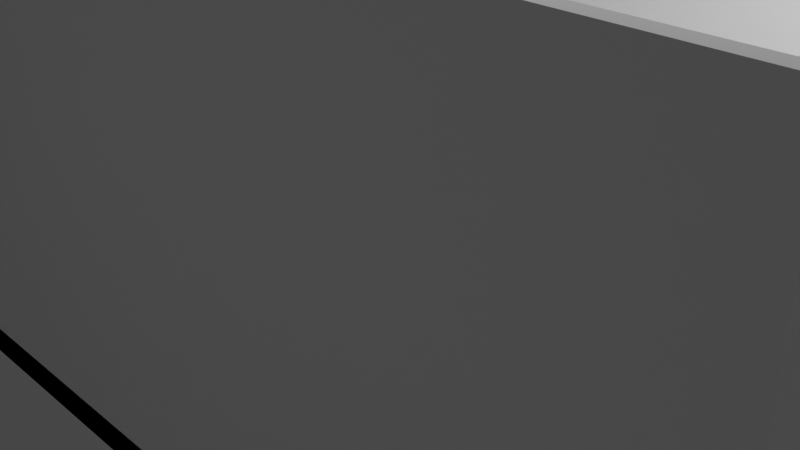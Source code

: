 # Source: hab-peticion3.blend  (saved by Blender 3.3.6; exported with 4.5.12 LTS)
import bpy
from mathutils import Matrix  # noqa: F401  (used for matrix-valued properties, if any)

bpy.ops.wm.read_factory_settings(use_empty=True)
scene = bpy.context.scene
scene.name = 'Scene'

# ---- collections
col_collection = bpy.data.collections.new('Collection'); scene.collection.children.link(col_collection)

# ---- world
world_world = bpy.data.worlds.new('World'); scene.world = world_world
world_world.use_nodes = True; world_world.node_tree.nodes.clear()
_N = world_world.node_tree.nodes; _L = world_world.node_tree.links
n0 = _N.new('ShaderNodeOutputWorld'); n0.name = 'World Output'; n0.location = (300, 300)
n1 = _N.new('ShaderNodeBackground'); n1.name = 'Background'; n1.location = (10, 300)
n1.inputs[0].default_value = (0.05088, 0.05088, 0.05088, 1.0)
_L.new(n1.outputs[0], n0.inputs[0])
n0.is_active_output = True
world_world.color = (0.05088, 0.05088, 0.05088)
world_world.use_sun_shadow = False
world_world.sun_shadow_jitter_overblur = 0.0

# ---- cameras
cam_camera = bpy.data.cameras.new('Camera')
cam_camera.clip_end = 100.0
cam_camera.ortho_scale = 7.314

# ---- lights
light_light = bpy.data.lights.new('Light', 'POINT')
light_light.transmission_factor = 0.0
light_light.energy = 1000.0
light_light.shadow_soft_size = 0.1
light_light.shadow_maximum_resolution = 0.006
light_light.use_absolute_resolution = True

# ---- meshes
me_plane_008 = bpy.data.meshes.new('Plane.008')
me_plane_008.from_pydata([(-1.0, -1.0, 0.0), (1.0, -1.0, 0.0), (-1.0, 1.0, 0.0), (1.0, 1.0, 0.0), (-1.0, -1.0, 0.02), (1.0, -1.0, 0.02), (-1.0, 1.0, 0.02), (1.0, 1.0, 0.02)], [], [(0, 2, 3, 1), (4, 5, 7, 6), (2, 0, 4, 6), (0, 1, 5, 4), (1, 3, 7, 5), (3, 2, 6, 7)])
_uv = me_plane_008.uv_layers.new(name='UVMap')
_uv.uv.foreach_set('vector', [0.0, 0.0, 0.0, 1.0, 1.0, 1.0, 1.0, 0.0, 0.0, 0.0, 1.0, 0.0, 1.0, 1.0, 0.0, 1.0, 0.0, 1.0, 0.0, 0.0, 0.0, 0.0, 0.0, 1.0, 0.0, 0.0, 1.0, 0.0, 1.0, 0.0, 0.0, 0.0, 1.0, 0.0, 1.0, 1.0, 1.0, 1.0, 1.0, 0.0, 1.0, 1.0, 0.0, 1.0, 0.0, 1.0, 1.0, 1.0])
me_plane_008.update()
me_plane_007 = bpy.data.meshes.new('Plane.007')
me_plane_007.from_pydata([(-1.0, -1.0, 0.0), (1.0, -1.0, 0.0), (-1.0, 1.0, 0.0), (1.0, 1.0, 0.0), (-1.0, 1.0, 0.0), (-1.0, -1.0, 0.0), (1.0, -1.0, 0.0), (1.0, 1.0, 0.0), (1.0, -1.0, 0.6533), (1.0, 1.0, 0.6533), (-1.0, -1.0, -0.04), (1.0, -1.0, -0.04), (-1.0, 1.0, -0.04), (1.0, 1.0, -0.04), (-0.9837, 0.9837, -0.03266), (-0.9837, -0.9837, -0.03266), (0.9837, -0.9837, -0.03266), (0.9837, 0.9837, -0.03266), (0.9717, -0.9717, 0.6533), (0.9717, 0.9717, 0.6533)], [], [(6, 7, 9, 8), (0, 1, 6, 5), (1, 3, 7, 6), (2, 0, 5, 4), (3, 2, 4, 7), (16, 18, 19, 17), (10, 15, 16, 11), (11, 16, 17, 13), (12, 14, 15, 10), (13, 17, 14, 12), (0, 2, 12, 10), (1, 0, 10, 11), (3, 1, 11, 13), (2, 3, 13, 12), (8, 9, 19, 18)])
_uv = me_plane_007.uv_layers.new(name='UVMap')
_uv.uv.foreach_set('vector', [1.0, 0.0, 1.0, 1.0, 1.0, 1.0, 1.0, 0.0, 0.0, 0.0, 1.0, 0.0, 1.0, 0.0, 0.0, 0.0, 1.0, 0.0, 1.0, 1.0, 1.0, 1.0, 1.0, 0.0, 0.0, 1.0, 0.0, 0.0, 0.0, 0.0, 0.0, 1.0, 1.0, 1.0, 0.0, 1.0, 0.0, 1.0, 1.0, 1.0, 1.0, 0.0, 1.0, 0.0, 1.0, 1.0, 1.0, 1.0, 0.0, 0.0, 0.0, 0.0, 1.0, 0.0, 1.0, 0.0, 1.0, 0.0, 1.0, 0.0, 1.0, 1.0, 1.0, 1.0, 0.0, 1.0, 0.0, 1.0, 0.0, 0.0, 0.0, 0.0, 1.0, 1.0, 1.0, 1.0, 0.0, 1.0, 0.0, 1.0, 0.0, 0.0, 0.0, 1.0, 0.0, 1.0, 0.0, 0.0, 1.0, 0.0, 0.0, 0.0, 0.0, 0.0, 1.0, 0.0, 1.0, 1.0, 1.0, 0.0, 1.0, 0.0, 1.0, 1.0, 0.0, 1.0, 1.0, 1.0, 1.0, 1.0, 0.0, 1.0, 1.0, 0.0, 1.0, 1.0, 1.0, 1.0, 1.0, 0.0])
me_plane_007.update()
me_plane = bpy.data.meshes.new('Plane')
me_plane.from_pydata([(-1.0, -1.0, 0.0), (1.0, -1.0, 0.0), (-1.0, 1.0, 0.0), (1.0, 1.0, 0.0), (-1.0, 1.0, 0.6529), (1.0, 1.0, 0.6529), (-0.9717, -0.9717, 0.0), (0.9717, -0.9717, 0.0), (-0.9717, 0.9717, 0.0), (0.9717, 0.9717, 0.0)], [], [(3, 2, 4, 5), (0, 2, 8, 6), (1, 0, 6, 7), (3, 1, 7, 9), (2, 3, 9, 8)])
_uv = me_plane.uv_layers.new(name='UVMap')
_uv.uv.foreach_set('vector', [1.0, 1.0, 0.0, 1.0, 0.0, 1.0, 1.0, 1.0, 0.0, 0.0, 0.0, 1.0, 0.0, 1.0, 0.0, 0.0, 1.0, 0.0, 0.0, 0.0, 0.0, 0.0, 1.0, 0.0, 1.0, 1.0, 1.0, 0.0, 1.0, 0.0, 1.0, 1.0, 0.0, 1.0, 1.0, 1.0, 1.0, 1.0, 0.0, 1.0])
me_plane.update()
me_plane_001 = bpy.data.meshes.new('Plane.001')
me_plane_001.from_pydata([(-1.0, -1.0, 0.0), (1.0, -1.0, 0.0), (-1.0, 1.0, 0.0), (1.0, 1.0, 0.0), (-1.0, -1.0, 0.04), (1.0, -1.0, 0.04), (-1.0, 1.0, 0.04), (1.0, 1.0, 0.04)], [], [(0, 2, 3, 1), (4, 5, 7, 6), (2, 0, 4, 6), (0, 1, 5, 4), (1, 3, 7, 5), (3, 2, 6, 7)])
_uv = me_plane_001.uv_layers.new(name='UVMap')
_uv.uv.foreach_set('vector', [0.0, 0.0, 0.0, 1.0, 1.0, 1.0, 1.0, 0.0, 0.0, 0.0, 1.0, 0.0, 1.0, 1.0, 0.0, 1.0, 0.0, 1.0, 0.0, 0.0, 0.0, 0.0, 0.0, 1.0, 0.0, 0.0, 1.0, 0.0, 1.0, 0.0, 0.0, 0.0, 1.0, 0.0, 1.0, 1.0, 1.0, 1.0, 1.0, 0.0, 1.0, 1.0, 0.0, 1.0, 0.0, 1.0, 1.0, 1.0])
me_plane_001.update()
me_plane_002 = bpy.data.meshes.new('Plane.002')
me_plane_002.from_pydata([(-1.0, -1.0, 0.0), (1.0, -1.0, 0.0), (-1.0, -1.0, 0.6587), (1.0, -1.0, 0.6587)], [], [(1, 0, 2, 3)])
_uv = me_plane_002.uv_layers.new(name='UVMap')
_uv.uv.foreach_set('vector', [0.0, 0.0, 0.0, 0.0, 0.0, 0.0, 0.0, 0.0])
me_plane_002.update()
me_plane_005 = bpy.data.meshes.new('Plane.005')
me_plane_005.from_pydata([(-1.028, -1.028, 0.0), (1.028, -1.028, 0.0), (-1.028, 1.028, 0.0), (1.028, 2.78, 0.0), (-0.07947, 1.028, 0.0), (-0.07932, 2.792, 0.0)], [], [(0, 1, 3, 5, 4, 2)])
_uv = me_plane_005.uv_layers.new(name='UVMap')
_uv.uv.foreach_set('vector', [0.0, 0.0, 0.0, 0.0, 0.0, 0.0, 0.0, 0.0, 0.0, 0.0, 0.0, 0.0])
me_plane_005.update()
me_plane_010 = bpy.data.meshes.new('Plane.010')
me_plane_010.from_pydata([(-0.5662, 1.0, 0.0), (0.5795, 2.565, 0.0), (-0.5662, 1.0, 0.7898), (0.5795, 2.565, 0.7898), (-0.5662, 1.0, 0.0), (-0.5662, 1.0, 0.7898), (-0.5945, 2.565, 0.0), (-0.5945, 2.536, 0.7898)], [], [(2, 0, 4, 5), (1, 3, 7, 6)])
_uv = me_plane_010.uv_layers.new(name='UVMap')
_uv.uv.foreach_set('vector', [0.0, 0.0, 0.0, 0.0, 0.0, 0.0, 0.0, 0.0, 0.0, 0.0, 0.0, 0.0, 0.0, 0.0, 0.0, 0.0])
me_plane_010.update()
me_plane_011 = bpy.data.meshes.new('Plane.011')
me_plane_011.from_pydata([(-1.028, -0.7581, 0.0), (1.028, -0.7581, 0.0), (-1.028, 1.028, 0.0), (1.028, 1.028, 0.0), (-0.5945, 2.565, 0.0), (0.5795, 2.565, 0.0), (-0.5945, 1.028, 0.0), (0.5795, 1.028, 0.0)], [], [(2, 0, 1, 3, 7, 5, 4, 6)])
_uv = me_plane_011.uv_layers.new(name='UVMap')
_uv.uv.foreach_set('vector', [0.0, 0.0, 0.0, 0.0, 0.0, 0.0, 0.0, 0.0, 0.0, 0.0, 0.0, 0.0, 0.0, 0.0, 0.0, 0.0])
me_plane_011.update()
me_plane_012 = bpy.data.meshes.new('Plane.012')
me_plane_012.from_pydata([(-0.3397, -0.2346, 0.0), (-0.3397, -0.2346, 0.6869), (-0.3397, 0.2346, 0.0), (-0.3397, 0.2346, 0.6869), (0.3397, -0.2346, 0.0), (0.3397, 0.2346, 0.0), (-0.3166, -0.2116, -1.49e-08), (-0.3166, -0.2116, 0.6638), (-0.3166, 0.2116, -1.49e-08), (-0.3166, 0.2116, 0.6638), (0.3166, -0.2116, -1.49e-08), (0.3166, 0.2116, -1.49e-08)], [], [(0, 1, 3, 2), (2, 5, 4, 0), (6, 8, 9, 7), (8, 6, 10, 11)])
_uv = me_plane_012.uv_layers.new(name='UVMap')
_uv.uv.foreach_set('vector', [0.375, 0.0, 0.625, 0.0, 0.625, 0.25, 0.375, 0.25, 0.125, 0.5, 0.375, 0.5, 0.375, 0.75, 0.125, 0.75, 0.375, 0.0, 0.375, 0.25, 0.625, 0.25, 0.625, 0.0, 0.125, 0.5, 0.125, 0.75, 0.375, 0.75, 0.375, 0.5])
me_plane_012.update()
me_plane_013 = bpy.data.meshes.new('Plane.013')
me_plane_013.from_pydata([(-1.089, -1.323, 0.0), (1.089, -1.323, 0.0), (-1.089, 1.323, 0.0), (1.089, 1.323, 0.0), (-2.553, 0.7807, 0.0), (-2.553, -0.7807, 0.0), (2.556, 0.7807, 0.0), (2.556, -0.7807, 0.0), (-1.089, 0.7807, 0.0), (-1.089, -0.7807, 0.0), (1.089, 0.7807, -1.164e-10), (1.089, -0.7807, 1.863e-09)], [], [(1, 0, 9, 5, 4, 8, 2, 3, 10, 6, 7, 11)])
_uv = me_plane_013.uv_layers.new(name='UVMap')
_uv.uv.foreach_set('vector', [0.0, 0.0, 0.0, 0.0, 0.0, 0.0, 0.0, 0.0, 0.0, 0.0, 0.0, 0.0, 0.0, 0.0, 0.0, 0.0, 0.0, 0.0, 0.0, 0.0, 0.0, 0.0, 0.0, 0.0])
me_plane_013.update()
me_plane_003 = bpy.data.meshes.new('Plane.003')
me_plane_003.from_pydata([(-1.0, 1.0, 0.6529), (1.0, 1.0, 0.6529), (-0.9717, 0.9717, 0.0), (0.9717, 0.9717, 0.0), (-0.9717, 0.9717, 0.6529), (0.9717, 0.9717, 0.6529)], [], [(3, 5, 4, 2), (1, 0, 4, 5)])
_uv = me_plane_003.uv_layers.new(name='UVMap')
_uv.uv.foreach_set('vector', [1.0, 1.0, 1.0, 1.0, 0.0, 1.0, 0.0, 1.0, 1.0, 1.0, 0.0, 1.0, 0.0, 1.0, 1.0, 1.0])
me_plane_003.update()
me_plane_004 = bpy.data.meshes.new('Plane.004')
me_plane_004.from_pydata([(-1.0, -1.0, 0.0), (-1.0, 1.0, 0.0), (-1.0, 1.0, 0.6529), (-1.0, -1.0, 0.6529), (-0.9717, -0.9717, 0.0), (-0.9717, 0.9717, 0.0), (-0.9717, 0.9717, 0.6529), (-0.9717, -0.9717, 0.6529)], [], [(1, 0, 3, 2), (5, 6, 7, 4), (2, 3, 7, 6)])
_uv = me_plane_004.uv_layers.new(name='UVMap')
_uv.uv.foreach_set('vector', [0.0, 1.0, 0.0, 0.0, 0.0, 0.0, 0.0, 1.0, 0.0, 1.0, 0.0, 1.0, 0.0, 0.0, 0.0, 0.0, 0.0, 1.0, 0.0, 0.0, 0.0, 0.0, 0.0, 1.0])
me_plane_004.update()
me_plane_006 = bpy.data.meshes.new('Plane.006')
me_plane_006.from_pydata([(-1.0, -1.0, 0.0), (1.0, -1.0, 0.0), (-1.0, -1.0, 0.6529), (1.0, -1.0, 0.6529), (-0.9717, -0.9717, 0.0), (0.9717, -0.9717, 0.0), (-0.9717, -0.9717, 0.6529), (0.9717, -0.9717, 0.6529)], [], [(0, 1, 3, 2), (4, 6, 7, 5), (2, 3, 7, 6)])
_uv = me_plane_006.uv_layers.new(name='UVMap')
_uv.uv.foreach_set('vector', [0.0, 0.0, 1.0, 0.0, 1.0, 0.0, 0.0, 0.0, 0.0, 0.0, 0.0, 0.0, 1.0, 0.0, 1.0, 0.0, 0.0, 0.0, 1.0, 0.0, 1.0, 0.0, 0.0, 0.0])
me_plane_006.update()
me_plane_009 = bpy.data.meshes.new('Plane.009')
me_plane_009.from_pydata([(1.0, -1.0, 0.0), (1.0, 1.0, 0.0), (1.0, -1.0, 0.6529), (1.0, 1.0, 0.6529), (0.9717, -0.9717, 0.0), (0.9717, 0.9717, 0.0), (0.9717, -0.9717, 0.6529), (0.9717, 0.9717, 0.6529)], [], [(0, 1, 3, 2), (4, 6, 7, 5), (2, 3, 7, 6)])
_uv = me_plane_009.uv_layers.new(name='UVMap')
_uv.uv.foreach_set('vector', [1.0, 0.0, 1.0, 1.0, 1.0, 1.0, 1.0, 0.0, 1.0, 0.0, 1.0, 0.0, 1.0, 1.0, 1.0, 1.0, 1.0, 0.0, 1.0, 1.0, 1.0, 1.0, 1.0, 0.0])
me_plane_009.update()
me_plane_014 = bpy.data.meshes.new('Plane.014')
me_plane_014.from_pydata([(-1.0, 1.0, 0.0), (-0.05119, 1.0, 0.0), (-1.0, 1.0, 0.6587), (-0.05119, 1.0, 0.6587)], [], [(0, 1, 3, 2)])
_uv = me_plane_014.uv_layers.new(name='UVMap')
_uv.uv.foreach_set('vector', [0.0, 0.0, 0.0, 0.0, 0.0, 0.0, 0.0, 0.0])
me_plane_014.update()
me_plane_015 = bpy.data.meshes.new('Plane.015')
me_plane_015.from_pydata([(-0.05119, 1.0, 0.0), (-0.05119, 2.764, 0.0), (-0.05119, 1.0, 0.6587), (-0.05119, 2.764, 0.6587)], [], [(0, 1, 3, 2)])
_uv = me_plane_015.uv_layers.new(name='UVMap')
_uv.uv.foreach_set('vector', [0.0, 0.0, 0.0, 0.0, 0.0, 0.0, 0.0, 0.0])
me_plane_015.update()
me_plane_016 = bpy.data.meshes.new('Plane.016')
me_plane_016.from_pydata([(1.0, 2.752, 0.0), (-0.05119, 2.764, 0.0), (1.0, 2.752, 0.6587), (-0.05119, 2.764, 0.6587)], [], [(1, 0, 2, 3)])
_uv = me_plane_016.uv_layers.new(name='UVMap')
_uv.uv.foreach_set('vector', [0.0, 0.0, 0.0, 0.0, 0.0, 0.0, 0.0, 0.0])
me_plane_016.update()
me_plane_017 = bpy.data.meshes.new('Plane.017')
me_plane_017.from_pydata([(1.0, -1.0, 0.0), (1.0, 2.752, 0.0), (1.0, -1.0, 0.6587), (1.0, 2.752, 0.6587), (1.04, -1.0, 0.0), (1.04, 2.752, 0.0), (1.04, -1.0, 0.6587), (1.04, 2.752, 0.6587)], [], [(1, 0, 2, 3), (5, 7, 6, 4), (0, 1, 5, 4), (3, 2, 6, 7), (1, 3, 7, 5), (2, 0, 4, 6)])
_uv = me_plane_017.uv_layers.new(name='UVMap')
_uv.uv.foreach_set('vector', [0.0, 0.0, 0.0, 0.0, 0.0, 0.0, 0.0, 0.0, 0.0, 0.0, 0.0, 0.0, 0.0, 0.0, 0.0, 0.0, 0.0, 0.0, 0.0, 0.0, 0.0, 0.0, 0.0, 0.0, 0.0, 0.0, 0.0, 0.0, 0.0, 0.0, 0.0, 0.0, 0.0, 0.0, 0.0, 0.0, 0.0, 0.0, 0.0, 0.0, 0.0, 0.0, 0.0, 0.0, 0.0, 0.0, 0.0, 0.0])
me_plane_017.update()
me_plane_018 = bpy.data.meshes.new('Plane.018')
me_plane_018.from_pydata([(-1.0, -1.0, 0.0), (-1.0, 1.0, 0.0), (-1.0, 1.0, 0.6587), (-1.0, -1.0, 0.6587)], [], [(0, 1, 2, 3)])
_uv = me_plane_018.uv_layers.new(name='UVMap')
_uv.uv.foreach_set('vector', [0.0, 0.0, 0.0, 0.0, 0.0, 0.0, 0.0, 0.0])
me_plane_018.update()
me_plane_019 = bpy.data.meshes.new('Plane.019')
me_plane_019.from_pydata([(-1.0, 1.0, 0.0), (1.0, 1.0, 0.0), (-1.0, 1.0, 0.6533), (1.0, 1.0, 0.6533), (-0.9837, 0.9837, -0.03266), (0.9837, 0.9837, -0.03266), (-0.9717, 0.9717, 0.6533), (0.9717, 0.9717, 0.6533)], [], [(1, 0, 2, 3), (5, 7, 6, 4), (3, 2, 6, 7)])
_uv = me_plane_019.uv_layers.new(name='UVMap')
_uv.uv.foreach_set('vector', [1.0, 1.0, 0.0, 1.0, 0.0, 1.0, 1.0, 1.0, 1.0, 1.0, 1.0, 1.0, 0.0, 1.0, 0.0, 1.0, 1.0, 1.0, 0.0, 1.0, 0.0, 1.0, 1.0, 1.0])
me_plane_019.update()
me_plane_020 = bpy.data.meshes.new('Plane.020')
me_plane_020.from_pydata([(-1.0, 1.0, 0.0), (-1.0, -1.0, 0.0), (-1.0, 1.0, 0.6533), (-1.0, -1.0, 0.6533), (-0.9837, 0.9837, -0.03266), (-0.9837, -0.9837, -0.03266), (-0.9717, 0.9717, 0.6533), (-0.9717, -0.9717, 0.6533)], [], [(0, 1, 3, 2), (4, 6, 7, 5), (2, 3, 7, 6)])
_uv = me_plane_020.uv_layers.new(name='UVMap')
_uv.uv.foreach_set('vector', [0.0, 1.0, 0.0, 0.0, 0.0, 0.0, 0.0, 1.0, 0.0, 1.0, 0.0, 1.0, 0.0, 0.0, 0.0, 0.0, 0.0, 1.0, 0.0, 0.0, 0.0, 0.0, 0.0, 1.0])
me_plane_020.update()
me_plane_021 = bpy.data.meshes.new('Plane.021')
me_plane_021.from_pydata([(-1.0, -1.0, 0.0), (1.0, -1.0, 0.0), (-1.0, -1.0, 0.6533), (1.0, -1.0, 0.6533), (-0.9837, -0.9837, -0.03266), (0.9837, -0.9837, -0.03266), (-0.9717, -0.9717, 0.6533), (0.9717, -0.9717, 0.6533)], [], [(0, 1, 3, 2), (4, 6, 7, 5), (2, 3, 7, 6)])
_uv = me_plane_021.uv_layers.new(name='UVMap')
_uv.uv.foreach_set('vector', [0.0, 0.0, 1.0, 0.0, 1.0, 0.0, 0.0, 0.0, 0.0, 0.0, 0.0, 0.0, 1.0, 0.0, 1.0, 0.0, 0.0, 0.0, 1.0, 0.0, 1.0, 0.0, 0.0, 0.0])
me_plane_021.update()
me_plane_022 = bpy.data.meshes.new('Plane.022')
me_plane_022.from_pydata([(-0.5662, 1.0, 0.0), (-0.5945, 2.565, 0.0), (-0.5945, 2.536, 0.7898), (-0.5662, 1.0, 0.7898)], [], [(1, 2, 3, 0)])
_uv = me_plane_022.uv_layers.new(name='UVMap')
_uv.uv.foreach_set('vector', [0.0, 0.0, 0.0, 0.0, 0.0, 0.0, 0.0, 0.0])
me_plane_022.update()
me_plane_023 = bpy.data.meshes.new('Plane.023')
me_plane_023.from_pydata([(-1.0, 1.0, 0.0), (-0.6062, 0.9993, -1.306e-05), (-1.0, 1.0, 0.7898), (-0.6062, 0.9993, 0.7897)], [], [(0, 1, 3, 2)])
_uv = me_plane_023.uv_layers.new(name='UVMap')
_uv.uv.foreach_set('vector', [0.0, 0.0, 0.0, 0.0, 0.0, 0.0, 0.0, 0.0])
me_plane_023.update()
me_plane_024 = bpy.data.meshes.new('Plane.024')
me_plane_024.from_pydata([(-1.0, -0.7298, 0.0), (-1.0, 1.0, 0.0), (-1.0, 1.0, 0.7898), (-1.0, -0.7298, 0.7898)], [], [(0, 1, 2, 3)])
_uv = me_plane_024.uv_layers.new(name='UVMap')
_uv.uv.foreach_set('vector', [0.0, 0.0, 0.0, 0.0, 0.0, 0.0, 0.0, 0.0])
me_plane_024.update()
me_plane_025 = bpy.data.meshes.new('Plane.025')
me_plane_025.from_pydata([(-1.0, -0.7298, 0.0), (1.0, -0.7298, 0.0), (-1.0, -0.7298, 0.7898), (1.0, -0.7298, 0.7898)], [], [(1, 0, 2, 3)])
_uv = me_plane_025.uv_layers.new(name='UVMap')
_uv.uv.foreach_set('vector', [0.0, 0.0, 0.0, 0.0, 0.0, 0.0, 0.0, 0.0])
me_plane_025.update()
me_plane_026 = bpy.data.meshes.new('Plane.026')
me_plane_026.from_pydata([(1.0, -0.7298, 0.0), (1.0, 1.0, 0.0), (1.0, -0.7298, 0.7898), (1.0, 1.0, 0.7898), (1.04, -0.7298, 0.0), (1.04, 1.0, 0.0), (1.04, -0.7298, 0.7898), (1.04, 1.0, 0.7898)], [], [(1, 0, 2, 3), (5, 7, 6, 4), (0, 1, 5, 4), (3, 2, 6, 7), (2, 0, 4, 6), (1, 3, 7, 5)])
_uv = me_plane_026.uv_layers.new(name='UVMap')
_uv.uv.foreach_set('vector', [0.0, 0.0, 0.0, 0.0, 0.0, 0.0, 0.0, 0.0, 0.0, 0.0, 0.0, 0.0, 0.0, 0.0, 0.0, 0.0, 0.0, 0.0, 0.0, 0.0, 0.0, 0.0, 0.0, 0.0, 0.0, 0.0, 0.0, 0.0, 0.0, 0.0, 0.0, 0.0, 0.0, 0.0, 0.0, 0.0, 0.0, 0.0, 0.0, 0.0, 0.0, 0.0, 0.0, 0.0, 0.0, 0.0, 0.0, 0.0])
me_plane_026.update()
me_plane_027 = bpy.data.meshes.new('Plane.027')
me_plane_027.from_pydata([(1.0, 1.0, 0.0), (1.0, 1.0, 0.7898), (0.6195, 1.0, 0.7898), (0.6195, 1.028, -1.944e-08)], [], [(0, 1, 2, 3)])
_uv = me_plane_027.uv_layers.new(name='UVMap')
_uv.uv.foreach_set('vector', [0.0, 0.0, 0.0, 0.0, 0.0, 0.0, 0.0, 0.0])
me_plane_027.update()
me_plane_028 = bpy.data.meshes.new('Plane.028')
me_plane_028.from_pydata([(0.5795, 2.565, 0.0), (0.5795, 2.565, 0.7898), (0.5795, 1.0, 0.7898), (0.5795, 1.028, 0.0)], [], [(3, 2, 1, 0)])
_uv = me_plane_028.uv_layers.new(name='UVMap')
_uv.uv.foreach_set('vector', [0.0, 0.0, 0.0, 0.0, 0.0, 0.0, 0.0, 0.0])
me_plane_028.update()
me_plane_029 = bpy.data.meshes.new('Plane.029')
me_plane_029.from_pydata([(-2.582, -0.809, 0.0), (-1.117, -0.809, 0.0), (-2.582, -0.809, 0.6638), (-1.117, -0.809, 0.6638), (-2.553, -0.7807, 0.0), (-1.089, -0.7807, 0.0), (-2.553, -0.7807, 0.6638), (-1.089, -0.7807, 0.6638)], [], [(0, 1, 3, 2), (4, 6, 7, 5), (1, 0, 4, 5), (2, 3, 7, 6)])
_uv = me_plane_029.uv_layers.new(name='UVMap')
_uv.uv.foreach_set('vector', [0.0, 0.0, 0.0, 0.0, 0.0, 0.0, 0.0, 0.0, 0.0, 0.0, 0.0, 0.0, 0.0, 0.0, 0.0, 0.0, 0.0, 0.0, 0.0, 0.0, 0.0, 0.0, 0.0, 0.0, 0.0, 0.0, 0.0, 0.0, 0.0, 0.0, 0.0, 0.0])
me_plane_029.update()
me_plane_030 = bpy.data.meshes.new('Plane.030')
me_plane_030.from_pydata([(-2.582, 0.809, 0.0), (-2.582, -0.809, 0.0), (-2.582, -0.809, 0.6638), (-2.582, 0.809, 0.6638), (-2.553, 0.7807, 0.0), (-2.553, -0.7807, 0.0), (-2.553, -0.7807, 0.6638), (-2.553, 0.7807, 0.6638)], [], [(0, 1, 2, 3), (4, 7, 6, 5), (1, 0, 4, 5), (3, 2, 6, 7)])
_uv = me_plane_030.uv_layers.new(name='UVMap')
_uv.uv.foreach_set('vector', [0.0, 0.0, 0.0, 0.0, 0.0, 0.0, 0.0, 0.0, 0.0, 0.0, 0.0, 0.0, 0.0, 0.0, 0.0, 0.0, 0.0, 0.0, 0.0, 0.0, 0.0, 0.0, 0.0, 0.0, 0.0, 0.0, 0.0, 0.0, 0.0, 0.0, 0.0, 0.0])
me_plane_030.update()
me_plane_031 = bpy.data.meshes.new('Plane.031')
me_plane_031.from_pydata([(-1.117, 1.351, 0.0), (-1.117, 0.809, 0.0), (-1.117, 1.351, 0.6638), (-1.117, 0.809, 0.6638), (-1.089, 1.323, 0.0), (-1.089, 0.7807, 0.0), (-1.089, 1.323, 0.6638), (-1.089, 0.7807, 0.6638)], [], [(0, 1, 3, 2), (4, 6, 7, 5), (1, 0, 4, 5), (2, 3, 7, 6)])
_uv = me_plane_031.uv_layers.new(name='UVMap')
_uv.uv.foreach_set('vector', [0.0, 0.0, 0.0, 0.0, 0.0, 0.0, 0.0, 0.0, 0.0, 0.0, 0.0, 0.0, 0.0, 0.0, 0.0, 0.0, 0.0, 0.0, 0.0, 0.0, 0.0, 0.0, 0.0, 0.0, 0.0, 0.0, 0.0, 0.0, 0.0, 0.0, 0.0, 0.0])
me_plane_031.update()
me_plane_032 = bpy.data.meshes.new('Plane.032')
me_plane_032.from_pydata([(-2.582, 0.809, 0.0), (-1.117, 0.809, 0.0), (-2.582, 0.809, 0.6638), (-1.117, 0.809, 0.6638), (-2.553, 0.7807, 0.0), (-1.089, 0.7807, 0.0), (-2.553, 0.7807, 0.6638), (-1.089, 0.7807, 0.6638)], [], [(1, 0, 2, 3), (5, 7, 6, 4), (0, 1, 5, 4), (3, 2, 6, 7)])
_uv = me_plane_032.uv_layers.new(name='UVMap')
_uv.uv.foreach_set('vector', [0.0, 0.0, 0.0, 0.0, 0.0, 0.0, 0.0, 0.0, 0.0, 0.0, 0.0, 0.0, 0.0, 0.0, 0.0, 0.0, 0.0, 0.0, 0.0, 0.0, 0.0, 0.0, 0.0, 0.0, 0.0, 0.0, 0.0, 0.0, 0.0, 0.0, 0.0, 0.0])
me_plane_032.update()
me_plane_033 = bpy.data.meshes.new('Plane.033')
me_plane_033.from_pydata([(-1.117, 1.351, 0.0), (1.117, 1.351, 0.0), (1.117, 1.351, 0.6638), (-1.117, 1.351, 0.6638), (-1.089, 1.323, 0.0), (1.089, 1.323, 0.0), (1.089, 1.323, 0.6638), (-1.089, 1.323, 0.6638)], [], [(1, 0, 3, 2), (5, 6, 7, 4), (0, 1, 5, 4), (2, 3, 7, 6)])
_uv = me_plane_033.uv_layers.new(name='UVMap')
_uv.uv.foreach_set('vector', [0.0, 0.0, 0.0, 0.0, 0.0, 0.0, 0.0, 0.0, 0.0, 0.0, 0.0, 0.0, 0.0, 0.0, 0.0, 0.0, 0.0, 0.0, 0.0, 0.0, 0.0, 0.0, 0.0, 0.0, 0.0, 0.0, 0.0, 0.0, 0.0, 0.0, 0.0, 0.0])
me_plane_033.update()
me_plane_034 = bpy.data.meshes.new('Plane.034')
me_plane_034.from_pydata([(1.117, 1.351, 0.0), (1.117, 0.809, -1.164e-10), (1.117, 1.351, 0.6638), (1.117, 0.809, 0.6638), (1.089, 1.323, 0.0), (1.089, 0.7807, -1.164e-10), (1.089, 1.323, 0.6638), (1.089, 0.7807, 0.6638)], [], [(1, 0, 2, 3), (5, 7, 6, 4), (0, 1, 5, 4), (3, 2, 6, 7)])
_uv = me_plane_034.uv_layers.new(name='UVMap')
_uv.uv.foreach_set('vector', [0.0, 0.0, 0.0, 0.0, 0.0, 0.0, 0.0, 0.0, 0.0, 0.0, 0.0, 0.0, 0.0, 0.0, 0.0, 0.0, 0.0, 0.0, 0.0, 0.0, 0.0, 0.0, 0.0, 0.0, 0.0, 0.0, 0.0, 0.0, 0.0, 0.0, 0.0, 0.0])
me_plane_034.update()
me_plane_035 = bpy.data.meshes.new('Plane.035')
me_plane_035.from_pydata([(-1.117, -1.351, 0.0), (-1.117, -0.809, 0.0), (-1.117, -1.351, 0.6638), (-1.117, -0.809, 0.6638), (-1.089, -1.323, 0.0), (-1.089, -0.7807, 0.0), (-1.089, -1.323, 0.6638), (-1.089, -0.7807, 0.6638)], [], [(1, 0, 2, 3), (5, 7, 6, 4), (0, 1, 5, 4), (3, 2, 6, 7)])
_uv = me_plane_035.uv_layers.new(name='UVMap')
_uv.uv.foreach_set('vector', [0.0, 0.0, 0.0, 0.0, 0.0, 0.0, 0.0, 0.0, 0.0, 0.0, 0.0, 0.0, 0.0, 0.0, 0.0, 0.0, 0.0, 0.0, 0.0, 0.0, 0.0, 0.0, 0.0, 0.0, 0.0, 0.0, 0.0, 0.0, 0.0, 0.0, 0.0, 0.0])
me_plane_035.update()
me_plane_036 = bpy.data.meshes.new('Plane.036')
me_plane_036.from_pydata([(-1.117, -1.351, 0.0), (1.117, -1.351, 0.0), (1.117, -1.351, 0.6638), (-1.117, -1.351, 0.6638), (-1.089, -1.323, 0.0), (1.089, -1.323, 0.0), (1.089, -1.323, 0.6638), (-1.089, -1.323, 0.6638)], [], [(0, 1, 2, 3), (4, 7, 6, 5), (1, 0, 4, 5), (3, 2, 6, 7)])
_uv = me_plane_036.uv_layers.new(name='UVMap')
_uv.uv.foreach_set('vector', [0.0, 0.0, 0.0, 0.0, 0.0, 0.0, 0.0, 0.0, 0.0, 0.0, 0.0, 0.0, 0.0, 0.0, 0.0, 0.0, 0.0, 0.0, 0.0, 0.0, 0.0, 0.0, 0.0, 0.0, 0.0, 0.0, 0.0, 0.0, 0.0, 0.0, 0.0, 0.0])
me_plane_036.update()
me_plane_037 = bpy.data.meshes.new('Plane.037')
me_plane_037.from_pydata([(1.117, -1.351, 0.0), (1.117, -0.809, 1.863e-09), (1.117, -1.351, 0.6638), (1.117, -0.809, 0.6638), (1.089, -1.323, 0.0), (1.089, -0.7807, 1.863e-09), (1.089, -1.323, 0.6638), (1.089, -0.7807, 0.6638)], [], [(0, 1, 3, 2), (4, 6, 7, 5), (1, 0, 4, 5), (2, 3, 7, 6)])
_uv = me_plane_037.uv_layers.new(name='UVMap')
_uv.uv.foreach_set('vector', [0.0, 0.0, 0.0, 0.0, 0.0, 0.0, 0.0, 0.0, 0.0, 0.0, 0.0, 0.0, 0.0, 0.0, 0.0, 0.0, 0.0, 0.0, 0.0, 0.0, 0.0, 0.0, 0.0, 0.0, 0.0, 0.0, 0.0, 0.0, 0.0, 0.0, 0.0, 0.0])
me_plane_037.update()
me_plane_038 = bpy.data.meshes.new('Plane.038')
me_plane_038.from_pydata([(2.584, -0.809, 0.0), (1.117, -0.809, 1.863e-09), (1.117, -0.809, 0.6638), (2.584, -0.809, 0.6638), (2.556, -0.7807, 0.0), (1.089, -0.7807, 1.863e-09), (1.089, -0.7807, 0.6638), (2.556, -0.7807, 0.6638)], [], [(1, 0, 3, 2), (5, 6, 7, 4), (0, 1, 5, 4), (2, 3, 7, 6)])
_uv = me_plane_038.uv_layers.new(name='UVMap')
_uv.uv.foreach_set('vector', [0.0, 0.0, 0.0, 0.0, 0.0, 0.0, 0.0, 0.0, 0.0, 0.0, 0.0, 0.0, 0.0, 0.0, 0.0, 0.0, 0.0, 0.0, 0.0, 0.0, 0.0, 0.0, 0.0, 0.0, 0.0, 0.0, 0.0, 0.0, 0.0, 0.0, 0.0, 0.0])
me_plane_038.update()
me_plane_039 = bpy.data.meshes.new('Plane.039')
me_plane_039.from_pydata([(2.584, 0.809, 0.0), (2.584, -0.809, 0.0), (2.584, 0.809, 0.6638), (2.584, -0.809, 0.6638), (2.556, 0.7807, 0.0), (2.556, -0.7807, 0.0), (2.556, 0.7807, 0.6638), (2.556, -0.7807, 0.6638)], [], [(1, 0, 2, 3), (5, 7, 6, 4), (0, 1, 5, 4), (3, 2, 6, 7)])
_uv = me_plane_039.uv_layers.new(name='UVMap')
_uv.uv.foreach_set('vector', [0.0, 0.0, 0.0, 0.0, 0.0, 0.0, 0.0, 0.0, 0.0, 0.0, 0.0, 0.0, 0.0, 0.0, 0.0, 0.0, 0.0, 0.0, 0.0, 0.0, 0.0, 0.0, 0.0, 0.0, 0.0, 0.0, 0.0, 0.0, 0.0, 0.0, 0.0, 0.0])
me_plane_039.update()
me_plane_040 = bpy.data.meshes.new('Plane.040')
me_plane_040.from_pydata([(2.584, 0.809, 0.0), (1.117, 0.809, -1.164e-10), (1.117, 0.809, 0.6638), (2.584, 0.809, 0.6638), (2.556, 0.7807, 0.0), (1.089, 0.7807, -1.164e-10), (1.089, 0.7807, 0.6638), (2.556, 0.7807, 0.6638)], [], [(0, 1, 2, 3), (4, 7, 6, 5), (1, 0, 4, 5), (3, 2, 6, 7)])
_uv = me_plane_040.uv_layers.new(name='UVMap')
_uv.uv.foreach_set('vector', [0.0, 0.0, 0.0, 0.0, 0.0, 0.0, 0.0, 0.0, 0.0, 0.0, 0.0, 0.0, 0.0, 0.0, 0.0, 0.0, 0.0, 0.0, 0.0, 0.0, 0.0, 0.0, 0.0, 0.0, 0.0, 0.0, 0.0, 0.0, 0.0, 0.0, 0.0, 0.0])
me_plane_040.update()
me_plane_041 = bpy.data.meshes.new('Plane.041')
me_plane_041.from_pydata([(0.3397, -0.2346, 0.0), (0.3397, -0.2346, 0.6869), (0.3397, 0.2346, 0.0), (0.3397, 0.2346, 0.6869), (0.3166, -0.2116, -1.49e-08), (0.3166, -0.2116, 0.6638), (0.3166, 0.2116, -1.49e-08), (0.3166, 0.2116, 0.6638)], [], [(2, 3, 1, 0), (6, 4, 5, 7)])
_uv = me_plane_041.uv_layers.new(name='UVMap')
_uv.uv.foreach_set('vector', [0.375, 0.5, 0.625, 0.5, 0.625, 0.75, 0.375, 0.75, 0.375, 0.5, 0.375, 0.75, 0.625, 0.75, 0.625, 0.5])
me_plane_041.update()
me_plane_042 = bpy.data.meshes.new('Plane.042')
me_plane_042.from_pydata([(-0.3397, 0.2346, 0.0), (-0.3397, 0.2346, 0.6869), (0.3397, 0.2346, 0.0), (0.3397, 0.2346, 0.6869), (-0.3166, 0.2116, -1.49e-08), (-0.3166, 0.2116, 0.6638), (0.3166, 0.2116, -1.49e-08), (0.3166, 0.2116, 0.6638)], [], [(0, 1, 3, 2), (4, 6, 7, 5)])
_uv = me_plane_042.uv_layers.new(name='UVMap')
_uv.uv.foreach_set('vector', [0.375, 0.25, 0.625, 0.25, 0.625, 0.5, 0.375, 0.5, 0.375, 0.25, 0.375, 0.5, 0.625, 0.5, 0.625, 0.25])
me_plane_042.update()
me_plane_043 = bpy.data.meshes.new('Plane.043')
me_plane_043.from_pydata([(-0.3397, -0.2346, 0.0), (-0.3397, -0.2346, 0.6869), (0.3397, -0.2346, 0.0), (0.3397, -0.2346, 0.6869), (-0.3166, -0.2116, -1.49e-08), (-0.3166, -0.2116, 0.6638), (0.3166, -0.2116, -1.49e-08), (0.3166, -0.2116, 0.6638)], [], [(2, 3, 1, 0), (6, 4, 5, 7)])
_uv = me_plane_043.uv_layers.new(name='UVMap')
_uv.uv.foreach_set('vector', [0.375, 0.75, 0.625, 0.75, 0.625, 1.0, 0.375, 1.0, 0.375, 0.75, 0.375, 1.0, 0.625, 1.0, 0.625, 0.75])
me_plane_043.update()
me_plane_044 = bpy.data.meshes.new('Plane.044')
me_plane_044.from_pydata([(-0.3397, -0.2346, 0.6869), (-0.3397, 0.2346, 0.6869), (0.3397, -0.2346, 0.6869), (0.3397, 0.2346, 0.6869), (-0.3166, -0.2116, 0.6638), (-0.3166, 0.2116, 0.6638), (0.3166, -0.2116, 0.6638), (0.3166, 0.2116, 0.6638)], [], [(3, 1, 0, 2), (7, 6, 4, 5)])
_uv = me_plane_044.uv_layers.new(name='UVMap')
_uv.uv.foreach_set('vector', [0.625, 0.5, 0.875, 0.5, 0.875, 0.75, 0.625, 0.75, 0.625, 0.5, 0.625, 0.75, 0.875, 0.75, 0.875, 0.5])
me_plane_044.update()

# ---- objects
ob_light = bpy.data.objects.new('Light', light_light)
ob_camera = bpy.data.objects.new('Camera', cam_camera)
ob_plane_002 = bpy.data.objects.new('Plane.002', me_plane_008)
ob_plane = bpy.data.objects.new('Plane', me_plane_007)
ob_plane_001 = bpy.data.objects.new('Plane.001', me_plane)
ob_plane_003 = bpy.data.objects.new('Plane.003', me_plane_001)
ob_plane_004 = bpy.data.objects.new('Plane.004', me_plane_002)
ob_plane_005 = bpy.data.objects.new('Plane.005', me_plane_005)
ob_plane_007 = bpy.data.objects.new('Plane.007', me_plane_010)
ob_plane_006 = bpy.data.objects.new('Plane.006', me_plane_011)
ob_plane_008 = bpy.data.objects.new('Plane.008', me_plane_012)
ob_plane_009 = bpy.data.objects.new('Plane.009', me_plane_013)
ob_plane_010 = bpy.data.objects.new('Plane.010', me_plane_003)
ob_plane_011 = bpy.data.objects.new('Plane.011', me_plane_004)
ob_plane_012 = bpy.data.objects.new('Plane.012', me_plane_006)
ob_plane_013 = bpy.data.objects.new('Plane.013', me_plane_009)
ob_plane_014 = bpy.data.objects.new('Plane.014', me_plane_014)
ob_plane_015 = bpy.data.objects.new('Plane.015', me_plane_015)
ob_plane_016 = bpy.data.objects.new('Plane.016', me_plane_016)
ob_plane_017 = bpy.data.objects.new('Plane.017', me_plane_017)
ob_plane_018 = bpy.data.objects.new('Plane.018', me_plane_018)
ob_plane_019 = bpy.data.objects.new('Plane.019', me_plane_019)
ob_plane_020 = bpy.data.objects.new('Plane.020', me_plane_020)
ob_plane_021 = bpy.data.objects.new('Plane.021', me_plane_021)
ob_plane_022 = bpy.data.objects.new('Plane.022', me_plane_022)
ob_plane_023 = bpy.data.objects.new('Plane.023', me_plane_023)
ob_plane_024 = bpy.data.objects.new('Plane.024', me_plane_024)
ob_plane_025 = bpy.data.objects.new('Plane.025', me_plane_025)
ob_plane_026 = bpy.data.objects.new('Plane.026', me_plane_026)
ob_plane_027 = bpy.data.objects.new('Plane.027', me_plane_027)
ob_plane_028 = bpy.data.objects.new('Plane.028', me_plane_028)
ob_plane_029 = bpy.data.objects.new('Plane.029', me_plane_029)
ob_plane_030 = bpy.data.objects.new('Plane.030', me_plane_030)
ob_plane_031 = bpy.data.objects.new('Plane.031', me_plane_031)
ob_plane_032 = bpy.data.objects.new('Plane.032', me_plane_032)
ob_plane_033 = bpy.data.objects.new('Plane.033', me_plane_033)
ob_plane_034 = bpy.data.objects.new('Plane.034', me_plane_034)
ob_plane_035 = bpy.data.objects.new('Plane.035', me_plane_035)
ob_plane_036 = bpy.data.objects.new('Plane.036', me_plane_036)
ob_plane_037 = bpy.data.objects.new('Plane.037', me_plane_037)
ob_plane_038 = bpy.data.objects.new('Plane.038', me_plane_038)
ob_plane_039 = bpy.data.objects.new('Plane.039', me_plane_039)
ob_plane_040 = bpy.data.objects.new('Plane.040', me_plane_040)
ob_plane_041 = bpy.data.objects.new('Plane.041', me_plane_041)
ob_plane_042 = bpy.data.objects.new('Plane.042', me_plane_042)
ob_plane_043 = bpy.data.objects.new('Plane.043', me_plane_043)
ob_plane_044 = bpy.data.objects.new('Plane.044', me_plane_044)

# ---- transforms, parenting, visibility, modifiers, constraints
ob_light.location = (4.076, 1.005, 5.904)
ob_light.rotation_euler = (0.6503, 0.05522, 1.866)
ob_light.lock_rotations_4d = False
ob_light.empty_display_type = 'ARROWS'
ob_light.color = (0.0, 0.0, 0.0, 0.0)
ob_light.lineart.crease_threshold = 0.0
ob_camera.location = (7.359, -6.926, 4.958)
ob_camera.rotation_euler = (1.109, 0.0, 0.8149)
ob_camera.lock_rotations_4d = False
ob_camera.empty_display_type = 'ARROWS'
ob_camera.color = (0.0, 0.0, 0.0, 0.0)
ob_camera.display_type = 'WIRE'
ob_camera.lineart.crease_threshold = 0.0
ob_plane_002.location = (20.86, 0.1515, 0.254)
ob_plane_002.scale = (6.051, 6.051, 6.051)
ob_plane.location = (20.86, 0.1515, 0.254)
ob_plane.scale = (6.051, 6.051, 5.712)
ob_plane_001.location = (0.0, 0.0, 0.0)
ob_plane_001.scale = (6.051, 4.043, 6.051)
ob_plane_003.location = (0.0, 0.0, 0.0)
ob_plane_003.scale = (6.051, 4.043, 6.051)
ob_plane_004.location = (0.0, -19.5, 0.0)
ob_plane_004.scale = (6.585, 3.461, 6.051)
_m = ob_plane_004.modifiers.new('Solidify', 'SOLIDIFY')
_m.thickness = 0.04
ob_plane_005.location = (0.0, -19.5, 0.0)
ob_plane_005.scale = (6.585, 3.461, 6.051)
_m = ob_plane_005.modifiers.new('Solidify', 'SOLIDIFY')
_m.thickness = 0.04
ob_plane_007.location = (21.76, -18.32, 0.0)
ob_plane_007.scale = (5.22, 3.537, 5.22)
_m = ob_plane_007.modifiers.new('Solidify', 'SOLIDIFY')
_m.thickness = 0.04
ob_plane_006.location = (21.76, -18.32, 0.0)
ob_plane_006.scale = (5.22, 3.537, 5.22)
_m = ob_plane_006.modifiers.new('Solidify', 'SOLIDIFY')
_m.thickness = 0.04
ob_plane_008.location = (42.56, -9.4, 0.0)
ob_plane_008.scale = (4.043, 6.051, 6.051)
ob_plane_009.location = (42.56, -9.4, 0.0)
ob_plane_009.scale = (4.043, 6.051, 6.051)
_m = ob_plane_009.modifiers.new('Solidify', 'SOLIDIFY')
_m.thickness = 0.04
ob_plane_010.location = (0.0, 0.0, 0.0)
ob_plane_010.scale = (6.051, 4.043, 6.051)
ob_plane_011.location = (0.0, 0.0, 0.0)
ob_plane_011.scale = (6.051, 4.043, 6.051)
ob_plane_012.location = (0.0, 0.0, 0.0)
ob_plane_012.scale = (6.051, 4.043, 6.051)
ob_plane_013.location = (0.0, 0.0, 0.0)
ob_plane_013.scale = (6.051, 4.043, 6.051)
ob_plane_014.location = (0.0, -19.5, 0.0)
ob_plane_014.scale = (6.585, 3.461, 6.051)
_m = ob_plane_014.modifiers.new('Solidify', 'SOLIDIFY')
_m.thickness = 0.04
ob_plane_015.location = (0.0, -19.5, 0.0)
ob_plane_015.scale = (6.585, 3.461, 6.051)
_m = ob_plane_015.modifiers.new('Solidify', 'SOLIDIFY')
_m.thickness = 0.04
ob_plane_016.location = (0.0, -19.5, 0.0)
ob_plane_016.scale = (6.585, 3.461, 6.051)
_m = ob_plane_016.modifiers.new('Solidify', 'SOLIDIFY')
_m.thickness = 0.04
ob_plane_017.location = (0.0, -19.5, 0.0)
ob_plane_017.scale = (6.585, 3.461, 6.051)
ob_plane_018.location = (0.0, -19.5, 0.0)
ob_plane_018.scale = (6.585, 3.461, 6.051)
_m = ob_plane_018.modifiers.new('Solidify', 'SOLIDIFY')
_m.thickness = 0.04
ob_plane_019.location = (20.86, 0.1515, 0.254)
ob_plane_019.scale = (6.051, 6.051, 5.712)
ob_plane_020.location = (20.86, 0.1515, 0.254)
ob_plane_020.scale = (6.051, 6.051, 5.712)
ob_plane_021.location = (20.86, 0.1515, 0.254)
ob_plane_021.scale = (6.051, 6.051, 5.712)
ob_plane_022.location = (21.76, -18.32, 0.0)
ob_plane_022.scale = (5.22, 3.537, 5.22)
_m = ob_plane_022.modifiers.new('Solidify', 'SOLIDIFY')
_m.thickness = 0.04
ob_plane_023.location = (21.76, -18.32, 0.0)
ob_plane_023.scale = (5.22, 3.537, 5.22)
_m = ob_plane_023.modifiers.new('Solidify', 'SOLIDIFY')
_m.thickness = 0.04
ob_plane_024.location = (21.76, -18.32, 0.0)
ob_plane_024.scale = (5.22, 3.537, 5.22)
_m = ob_plane_024.modifiers.new('Solidify', 'SOLIDIFY')
_m.thickness = 0.04
ob_plane_025.location = (21.76, -18.32, 0.0)
ob_plane_025.scale = (5.22, 3.537, 5.22)
_m = ob_plane_025.modifiers.new('Solidify', 'SOLIDIFY')
_m.thickness = 0.04
ob_plane_026.location = (21.76, -18.32, 0.0)
ob_plane_026.scale = (5.22, 3.537, 5.22)
ob_plane_027.location = (21.76, -18.32, 0.0)
ob_plane_027.scale = (5.22, 3.537, 5.22)
_m = ob_plane_027.modifiers.new('Solidify', 'SOLIDIFY')
_m.thickness = 0.04
ob_plane_028.location = (21.76, -18.32, 0.0)
ob_plane_028.scale = (5.22, 3.537, 5.22)
_m = ob_plane_028.modifiers.new('Solidify', 'SOLIDIFY')
_m.thickness = 0.04
ob_plane_029.location = (42.56, -9.4, 0.0)
ob_plane_029.scale = (4.043, 6.051, 6.051)
ob_plane_030.location = (42.56, -9.4, 0.0)
ob_plane_030.scale = (4.043, 6.051, 6.051)
ob_plane_031.location = (42.56, -9.4, 0.0)
ob_plane_031.scale = (4.043, 6.051, 6.051)
ob_plane_032.location = (42.56, -9.4, 0.0)
ob_plane_032.scale = (4.043, 6.051, 6.051)
ob_plane_033.location = (42.56, -9.4, 0.0)
ob_plane_033.scale = (4.043, 6.051, 6.051)
ob_plane_034.location = (42.56, -9.4, 0.0)
ob_plane_034.scale = (4.043, 6.051, 6.051)
ob_plane_035.location = (42.56, -9.4, 0.0)
ob_plane_035.scale = (4.043, 6.051, 6.051)
ob_plane_036.location = (42.56, -9.4, 0.0)
ob_plane_036.scale = (4.043, 6.051, 6.051)
ob_plane_037.location = (42.56, -9.4, 0.0)
ob_plane_037.scale = (4.043, 6.051, 6.051)
ob_plane_038.location = (42.56, -9.4, 0.0)
ob_plane_038.scale = (4.043, 6.051, 6.051)
ob_plane_039.location = (42.56, -9.4, 0.0)
ob_plane_039.scale = (4.043, 6.051, 6.051)
ob_plane_040.location = (42.56, -9.4, 0.0)
ob_plane_040.scale = (4.043, 6.051, 6.051)
ob_plane_041.location = (42.56, -9.4, 0.0)
ob_plane_041.scale = (4.043, 6.051, 6.051)
ob_plane_042.location = (42.56, -9.4, 0.0)
ob_plane_042.scale = (4.043, 6.051, 6.051)
ob_plane_043.location = (42.56, -9.4, 0.0)
ob_plane_043.scale = (4.043, 6.051, 6.051)
ob_plane_044.location = (42.56, -9.4, 0.0)
ob_plane_044.scale = (4.043, 6.051, 6.051)

# ---- collection membership
col_collection.objects.link(ob_light)
col_collection.objects.link(ob_camera)
col_collection.objects.link(ob_plane_002)
col_collection.objects.link(ob_plane)
col_collection.objects.link(ob_plane_001)
col_collection.objects.link(ob_plane_003)
col_collection.objects.link(ob_plane_004)
col_collection.objects.link(ob_plane_005)
col_collection.objects.link(ob_plane_007)
col_collection.objects.link(ob_plane_006)
col_collection.objects.link(ob_plane_008)
col_collection.objects.link(ob_plane_009)
col_collection.objects.link(ob_plane_010)
col_collection.objects.link(ob_plane_011)
col_collection.objects.link(ob_plane_012)
col_collection.objects.link(ob_plane_013)
col_collection.objects.link(ob_plane_014)
col_collection.objects.link(ob_plane_015)
col_collection.objects.link(ob_plane_016)
col_collection.objects.link(ob_plane_017)
col_collection.objects.link(ob_plane_018)
col_collection.objects.link(ob_plane_019)
col_collection.objects.link(ob_plane_020)
col_collection.objects.link(ob_plane_021)
col_collection.objects.link(ob_plane_022)
col_collection.objects.link(ob_plane_023)
col_collection.objects.link(ob_plane_024)
col_collection.objects.link(ob_plane_025)
col_collection.objects.link(ob_plane_026)
col_collection.objects.link(ob_plane_027)
col_collection.objects.link(ob_plane_028)
col_collection.objects.link(ob_plane_029)
col_collection.objects.link(ob_plane_030)
col_collection.objects.link(ob_plane_031)
col_collection.objects.link(ob_plane_032)
col_collection.objects.link(ob_plane_033)
col_collection.objects.link(ob_plane_034)
col_collection.objects.link(ob_plane_035)
col_collection.objects.link(ob_plane_036)
col_collection.objects.link(ob_plane_037)
col_collection.objects.link(ob_plane_038)
col_collection.objects.link(ob_plane_039)
col_collection.objects.link(ob_plane_040)
col_collection.objects.link(ob_plane_041)
col_collection.objects.link(ob_plane_042)
col_collection.objects.link(ob_plane_043)
col_collection.objects.link(ob_plane_044)

# ---- scene / render settings (as saved in the file)
scene.camera = ob_camera
scene.frame_start = 1; scene.frame_end = 250; scene.frame_set(1)
scene.render.engine = 'BLENDER_EEVEE_NEXT'
scene.cycles.sampling_pattern = 'TABULATED_SOBOL'
scene.cycles.use_light_tree = False
scene.view_settings.view_transform = 'Filmic'
bpy.context.view_layer.update()
